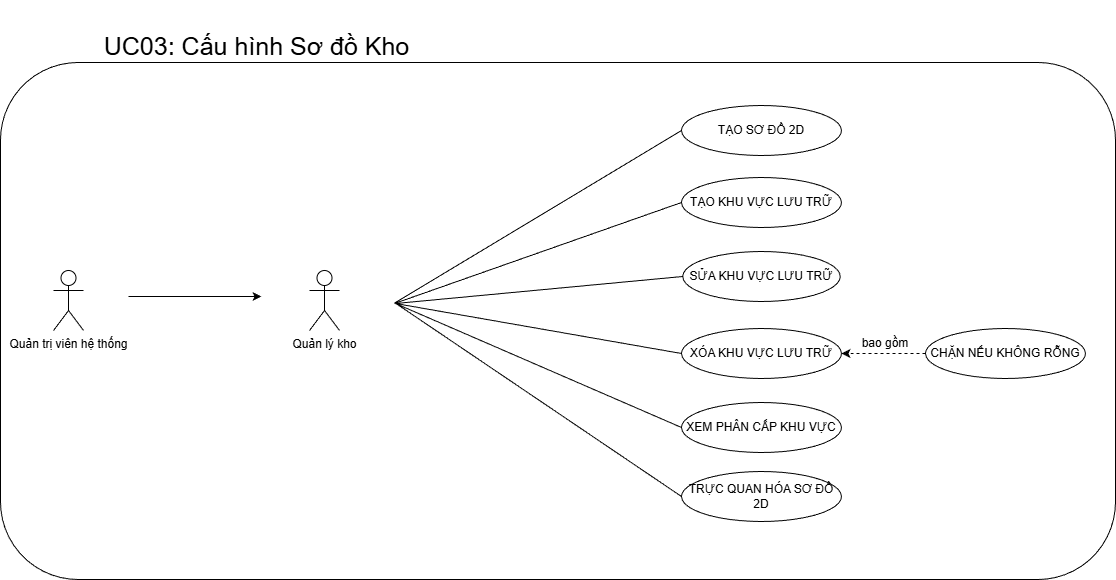

The diagram above was exported from draw.io. Its source (the exported page's mxGraphModel, read from the mxfile embedded in the PNG):
<mxGraphModel dx="1850" dy="1055" grid="0" gridSize="10" guides="1" tooltips="1" connect="1" arrows="1" fold="1" page="1" pageScale="1" pageWidth="3300" pageHeight="4681" math="0" shadow="0">
  <root>
    <mxCell id="0" />
    <mxCell id="1" parent="0" />
    <mxCell id="K9TOtT9rH8f_BG1omv4q-1" value="" style="rounded=1;whiteSpace=wrap;html=1;" vertex="1" parent="1">
      <mxGeometry x="478" y="227" width="1115" height="517" as="geometry" />
    </mxCell>
    <mxCell id="K9TOtT9rH8f_BG1omv4q-2" value="Quản trị viên hệ thống" style="shape=umlActor;verticalLabelPosition=bottom;verticalAlign=top;html=1;outlineConnect=0;" vertex="1" parent="1">
      <mxGeometry x="531" y="435" width="30" height="60" as="geometry" />
    </mxCell>
    <mxCell id="K9TOtT9rH8f_BG1omv4q-3" value="Quản lý kho" style="shape=umlActor;verticalLabelPosition=bottom;verticalAlign=top;html=1;outlineConnect=0;" vertex="1" parent="1">
      <mxGeometry x="787" y="435" width="30" height="60" as="geometry" />
    </mxCell>
    <mxCell id="K9TOtT9rH8f_BG1omv4q-4" value="" style="endArrow=classic;html=1;rounded=0;" edge="1" parent="1">
      <mxGeometry width="50" height="50" relative="1" as="geometry">
        <mxPoint x="606" y="461" as="sourcePoint" />
        <mxPoint x="739" y="461" as="targetPoint" />
      </mxGeometry>
    </mxCell>
    <mxCell id="K9TOtT9rH8f_BG1omv4q-5" value="TẠO SƠ ĐỒ 2D" style="ellipse;whiteSpace=wrap;html=1;" vertex="1" parent="1">
      <mxGeometry x="1159" y="270" width="160" height="50" as="geometry" />
    </mxCell>
    <mxCell id="K9TOtT9rH8f_BG1omv4q-6" value="TẠO KHU VỰC LƯU TRỮ" style="ellipse;whiteSpace=wrap;html=1;" vertex="1" parent="1">
      <mxGeometry x="1159" y="342" width="160" height="50" as="geometry" />
    </mxCell>
    <mxCell id="K9TOtT9rH8f_BG1omv4q-7" value="SỬA KHU VỰC LƯU TRỮ" style="ellipse;whiteSpace=wrap;html=1;" vertex="1" parent="1">
      <mxGeometry x="1160.25" y="416" width="157.5" height="50" as="geometry" />
    </mxCell>
    <mxCell id="K9TOtT9rH8f_BG1omv4q-8" value="XÓA KHU VỰC LƯU TRỮ" style="ellipse;whiteSpace=wrap;html=1;" vertex="1" parent="1">
      <mxGeometry x="1159" y="493" width="160" height="50" as="geometry" />
    </mxCell>
    <mxCell id="K9TOtT9rH8f_BG1omv4q-9" value="XEM PHÂN CẤP KHU VỰC" style="ellipse;whiteSpace=wrap;html=1;" vertex="1" parent="1">
      <mxGeometry x="1159" y="567" width="160" height="50" as="geometry" />
    </mxCell>
    <mxCell id="K9TOtT9rH8f_BG1omv4q-10" value="TRỰC QUAN HÓA SƠ ĐỒ 2D" style="ellipse;whiteSpace=wrap;html=1;" vertex="1" parent="1">
      <mxGeometry x="1159" y="636" width="160" height="50" as="geometry" />
    </mxCell>
    <mxCell id="K9TOtT9rH8f_BG1omv4q-11" value="" style="endArrow=none;html=1;rounded=0;entryX=0;entryY=0.5;entryDx=0;entryDy=0;" edge="1" parent="1" target="K9TOtT9rH8f_BG1omv4q-5">
      <mxGeometry width="50" height="50" relative="1" as="geometry">
        <mxPoint x="873" y="467" as="sourcePoint" />
        <mxPoint x="1076" y="358" as="targetPoint" />
      </mxGeometry>
    </mxCell>
    <mxCell id="K9TOtT9rH8f_BG1omv4q-12" value="" style="endArrow=none;html=1;rounded=0;entryX=0;entryY=0.5;entryDx=0;entryDy=0;" edge="1" parent="1" target="K9TOtT9rH8f_BG1omv4q-6">
      <mxGeometry width="50" height="50" relative="1" as="geometry">
        <mxPoint x="872" y="468" as="sourcePoint" />
        <mxPoint x="1112" y="411" as="targetPoint" />
      </mxGeometry>
    </mxCell>
    <mxCell id="K9TOtT9rH8f_BG1omv4q-13" value="" style="endArrow=none;html=1;rounded=0;entryX=0;entryY=0.5;entryDx=0;entryDy=0;" edge="1" parent="1" target="K9TOtT9rH8f_BG1omv4q-7">
      <mxGeometry width="50" height="50" relative="1" as="geometry">
        <mxPoint x="873" y="468" as="sourcePoint" />
        <mxPoint x="1101" y="445" as="targetPoint" />
      </mxGeometry>
    </mxCell>
    <mxCell id="K9TOtT9rH8f_BG1omv4q-14" value="" style="endArrow=none;html=1;rounded=0;entryX=0;entryY=0.5;entryDx=0;entryDy=0;" edge="1" parent="1" target="K9TOtT9rH8f_BG1omv4q-8">
      <mxGeometry width="50" height="50" relative="1" as="geometry">
        <mxPoint x="873" y="468" as="sourcePoint" />
        <mxPoint x="1121" y="493" as="targetPoint" />
      </mxGeometry>
    </mxCell>
    <mxCell id="K9TOtT9rH8f_BG1omv4q-15" value="" style="endArrow=none;html=1;rounded=0;entryX=0;entryY=0.5;entryDx=0;entryDy=0;" edge="1" parent="1" target="K9TOtT9rH8f_BG1omv4q-9">
      <mxGeometry width="50" height="50" relative="1" as="geometry">
        <mxPoint x="873" y="468" as="sourcePoint" />
        <mxPoint x="1153" y="533" as="targetPoint" />
      </mxGeometry>
    </mxCell>
    <mxCell id="K9TOtT9rH8f_BG1omv4q-16" value="" style="endArrow=none;html=1;rounded=0;entryX=0;entryY=0.5;entryDx=0;entryDy=0;" edge="1" parent="1" target="K9TOtT9rH8f_BG1omv4q-10">
      <mxGeometry width="50" height="50" relative="1" as="geometry">
        <mxPoint x="872" y="467" as="sourcePoint" />
        <mxPoint x="984" y="543" as="targetPoint" />
      </mxGeometry>
    </mxCell>
    <mxCell id="K9TOtT9rH8f_BG1omv4q-17" value="CHẶN NẾU KHÔNG RỖNG" style="ellipse;whiteSpace=wrap;html=1;" vertex="1" parent="1">
      <mxGeometry x="1403" y="493" width="160" height="50" as="geometry" />
    </mxCell>
    <mxCell id="K9TOtT9rH8f_BG1omv4q-18" value="" style="endArrow=classic;dashed=1;html=1;rounded=0;entryX=1;entryY=0.5;entryDx=0;entryDy=0;exitX=0;exitY=0.5;exitDx=0;exitDy=0;" edge="1" parent="1" source="K9TOtT9rH8f_BG1omv4q-17" target="K9TOtT9rH8f_BG1omv4q-8">
      <mxGeometry width="50" height="50" relative="1" as="geometry">
        <mxPoint x="1439" y="543" as="sourcePoint" />
        <mxPoint x="1364" y="547.25" as="targetPoint" />
      </mxGeometry>
    </mxCell>
    <mxCell id="K9TOtT9rH8f_BG1omv4q-19" value="bao gồm" style="text;html=1;whiteSpace=wrap;strokeColor=none;fillColor=none;align=center;verticalAlign=middle;rounded=0;rotation=0;" vertex="1" parent="1">
      <mxGeometry x="1333.00006046521" y="493.00345874741197" width="60" height="30" as="geometry" />
    </mxCell>
    <mxCell id="K9TOtT9rH8f_BG1omv4q-20" value="&lt;br&gt;UC03: Cấu hình Sơ đồ Kho&lt;div&gt;&lt;br&gt;&lt;/div&gt;" style="text;html=1;whiteSpace=wrap;strokeColor=none;fillColor=none;align=center;verticalAlign=middle;rounded=0;fontSize=25;" vertex="1" parent="1">
      <mxGeometry x="509" y="188" width="451" height="44" as="geometry" />
    </mxCell>
  </root>
</mxGraphModel>